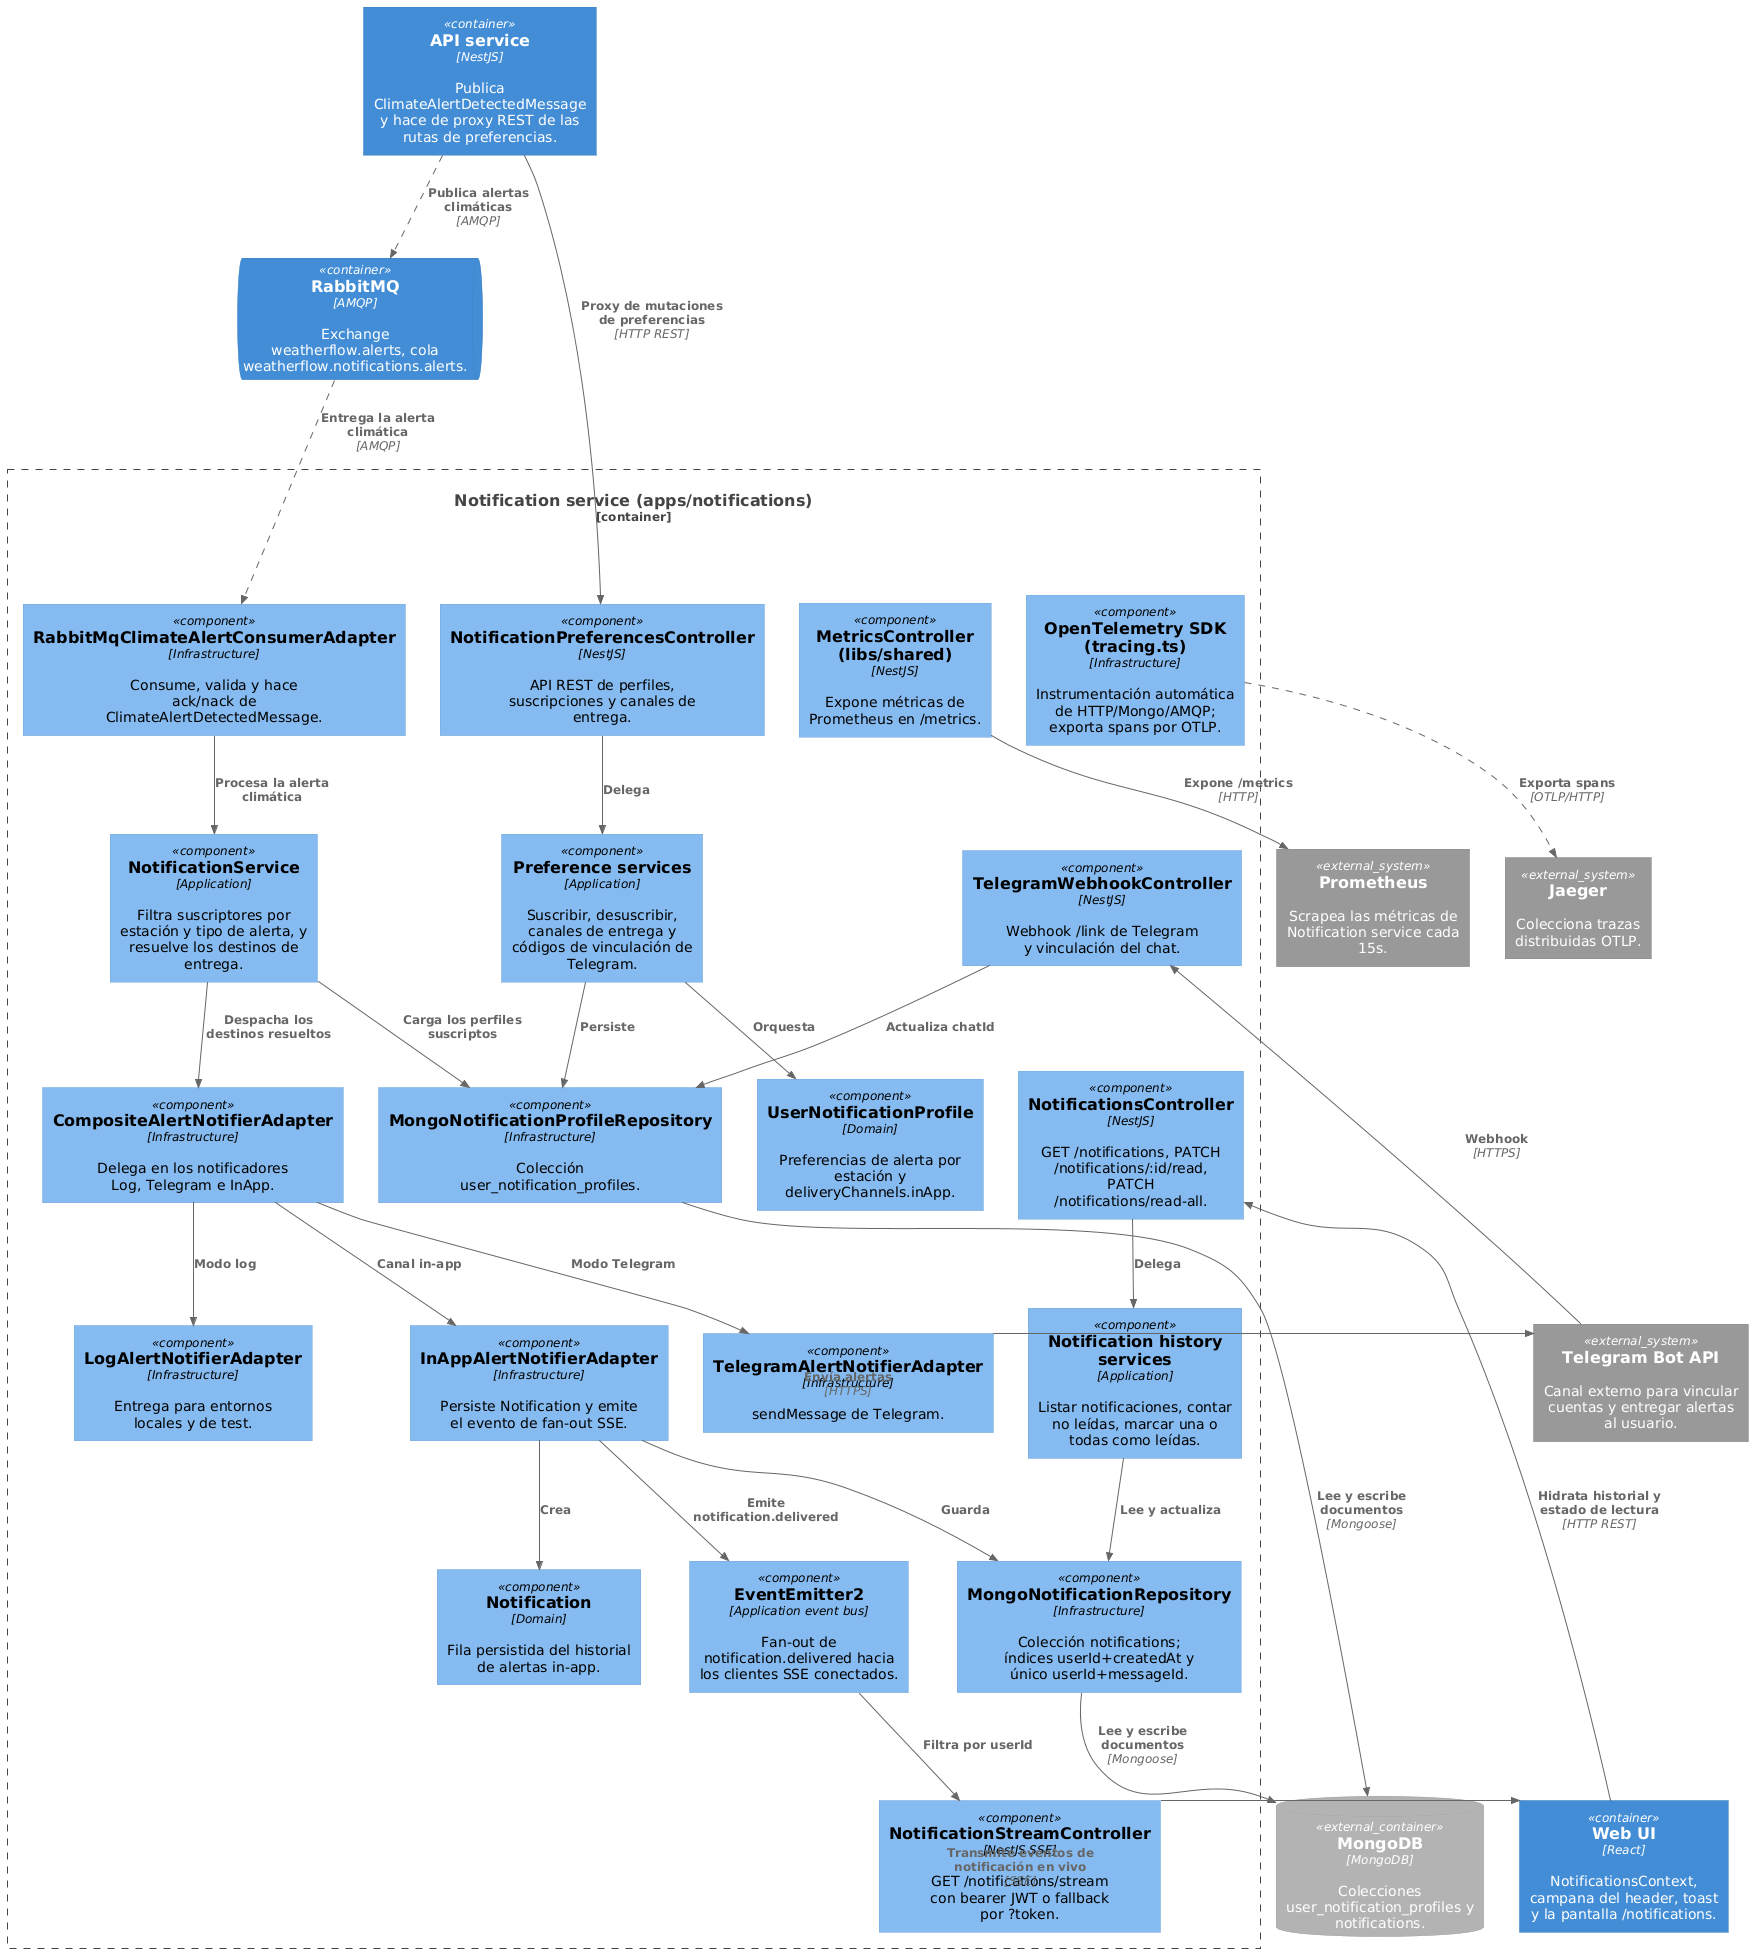

The diagram above was rendered by PlantUML. Its source (embedded in the PNG):
@startuml
!include https://raw.githubusercontent.com/plantuml-stdlib/C4-PlantUML/master/C4_Component.puml

AddRelTag("async", $lineStyle=DashedLine())

LAYOUT_TOP_DOWN()

System_Ext(telegram, "Telegram Bot API", "Canal externo para vincular cuentas y entregar alertas al usuario.")

Container(web, "Web UI", "React", "NotificationsContext, campana del header, toast y la pantalla /notifications.")
Container(api, "API service", "NestJS", "Publica ClimateAlertDetectedMessage y hace de proxy REST de las rutas de preferencias.")

Container_Boundary(notifications, "Notification service (apps/notifications)") {
  Component(prefsController, "NotificationPreferencesController", "NestJS", "API REST de perfiles, suscripciones y canales de entrega.")
  Component(historyController, "NotificationsController", "NestJS", "GET /notifications, PATCH /notifications/:id/read, PATCH /notifications/read-all.")
  Component(streamController, "NotificationStreamController", "NestJS SSE", "GET /notifications/stream con bearer JWT o fallback por ?token.")
  Component(telegramWebhook, "TelegramWebhookController", "NestJS", "Webhook /link de Telegram y vinculación del chat.")
  Component(preferenceServices, "Preference services", "Application", "Suscribir, desuscribir, canales de entrega y códigos de vinculación de Telegram.")
  Component(historyServices, "Notification history services", "Application", "Listar notificaciones, contar no leídas, marcar una o todas como leídas.")
  Component(notificationService, "NotificationService", "Application", "Filtra suscriptores por estación y tipo de alerta, y resuelve los destinos de entrega.")
  Component(eventBus, "EventEmitter2", "Application event bus", "Fan-out de notification.delivered hacia los clientes SSE conectados.")
  Component(profileAggregate, "UserNotificationProfile", "Domain", "Preferencias de alerta por estación y deliveryChannels.inApp.")
  Component(notificationEntity, "Notification", "Domain", "Fila persistida del historial de alertas in-app.")
  Component(profileRepository, "MongoNotificationProfileRepository", "Infrastructure", "Colección user_notification_profiles.")
  Component(notificationRepository, "MongoNotificationRepository", "Infrastructure", "Colección notifications; índices userId+createdAt y único userId+messageId.")
  Component(consumer, "RabbitMqClimateAlertConsumerAdapter", "Infrastructure", "Consume, valida y hace ack/nack de ClimateAlertDetectedMessage.")
  Component(compositeNotifier, "CompositeAlertNotifierAdapter", "Infrastructure", "Delega en los notificadores Log, Telegram e InApp.")
  Component(logNotifier, "LogAlertNotifierAdapter", "Infrastructure", "Entrega para entornos locales y de test.")
  Component(telegramNotifier, "TelegramAlertNotifierAdapter", "Infrastructure", "sendMessage de Telegram.")
  Component(inAppNotifier, "InAppAlertNotifierAdapter", "Infrastructure", "Persiste Notification y emite el evento de fan-out SSE.")
  Component(metricsController, "MetricsController (libs/shared)", "NestJS", "Expone métricas de Prometheus en /metrics.")
  Component(tracingInstrumentation, "OpenTelemetry SDK (tracing.ts)", "Infrastructure", "Instrumentación automática de HTTP/Mongo/AMQP; exporta spans por OTLP.")
}

ContainerDb_Ext(mongo, "MongoDB", "MongoDB", "Colecciones user_notification_profiles y notifications.")
ContainerQueue(rabbit, "RabbitMQ", "AMQP", "Exchange weatherflow.alerts, cola weatherflow.notifications.alerts.")
System_Ext(prometheus, "Prometheus", "Scrapea las métricas de Notification service cada 15s.")
System_Ext(jaeger, "Jaeger", "Colecciona trazas distribuidas OTLP.")

Rel(web, historyController, "Hidrata historial y estado de lectura", "HTTP REST")
Rel(streamController, web, "Transmite eventos de notificación en vivo", "SSE")
Rel(api, prefsController, "Proxy de mutaciones de preferencias", "HTTP REST")
Rel(api, rabbit, "Publica alertas climáticas", "AMQP", $tags="async")
Rel(telegram, telegramWebhook, "Webhook", "HTTPS")

Rel(prefsController, preferenceServices, "Delega")
Rel(preferenceServices, profileAggregate, "Orquesta")
Rel(preferenceServices, profileRepository, "Persiste")
Rel(historyController, historyServices, "Delega")
Rel(historyServices, notificationRepository, "Lee y actualiza")
Rel(telegramWebhook, profileRepository, "Actualiza chatId")

Rel(rabbit, consumer, "Entrega la alerta climática", "AMQP", $tags="async")
Rel(consumer, notificationService, "Procesa la alerta climática")
Rel(notificationService, profileRepository, "Carga los perfiles suscriptos")
Rel(notificationService, compositeNotifier, "Despacha los destinos resueltos")
Rel(compositeNotifier, logNotifier, "Modo log")
Rel(compositeNotifier, telegramNotifier, "Modo Telegram")
Rel(compositeNotifier, inAppNotifier, "Canal in-app")
Rel(inAppNotifier, notificationRepository, "Guarda")
Rel(inAppNotifier, notificationEntity, "Crea")
Rel(inAppNotifier, eventBus, "Emite notification.delivered")
Rel(eventBus, streamController, "Filtra por userId")

Rel(profileRepository, mongo, "Lee y escribe documentos", "Mongoose")
Rel(notificationRepository, mongo, "Lee y escribe documentos", "Mongoose")
Rel(telegramNotifier, telegram, "Envía alertas", "HTTPS")
Rel(metricsController, prometheus, "Expone /metrics", "HTTP")
Rel(tracingInstrumentation, jaeger, "Exporta spans", "OTLP/HTTP", $tags="async")

Lay_R(historyController, web)
Lay_R(streamController, web)
Lay_R(telegramWebhook, telegram)
Lay_R(telegramNotifier, telegram)
@enduml